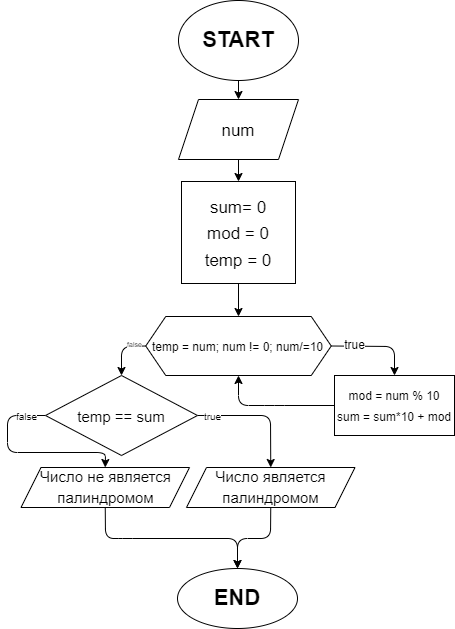

The diagram above was exported from draw.io. Its source (the exported page's mxGraphModel, read from the mxfile embedded in the PNG):
<mxGraphModel dx="892" dy="815" grid="0" gridSize="10" guides="1" tooltips="1" connect="1" arrows="1" fold="1" page="0" pageScale="1" pageWidth="827" pageHeight="1169" math="0" shadow="0">
  <root>
    <mxCell id="0" />
    <mxCell id="1" parent="0" />
    <mxCell id="2" style="edgeStyle=none;html=1;exitX=0.5;exitY=1;exitDx=0;exitDy=0;entryX=0.5;entryY=0;entryDx=0;entryDy=0;fontSize=22;" edge="1" parent="1" source="3" target="5">
      <mxGeometry relative="1" as="geometry" />
    </mxCell>
    <mxCell id="3" value="&lt;b&gt;&lt;font style=&quot;font-size: 22px&quot;&gt;START&lt;/font&gt;&lt;/b&gt;" style="ellipse;whiteSpace=wrap;html=1;" vertex="1" parent="1">
      <mxGeometry x="316" y="-34" width="120" height="80" as="geometry" />
    </mxCell>
    <mxCell id="4" value="" style="edgeStyle=none;html=1;fontSize=17;" edge="1" parent="1" source="5" target="7">
      <mxGeometry relative="1" as="geometry" />
    </mxCell>
    <mxCell id="5" value="&lt;font style=&quot;font-size: 17px&quot;&gt;num&lt;/font&gt;" style="shape=parallelogram;perimeter=parallelogramPerimeter;whiteSpace=wrap;html=1;fixedSize=1;fontSize=22;" vertex="1" parent="1">
      <mxGeometry x="316" y="65" width="120" height="60" as="geometry" />
    </mxCell>
    <mxCell id="46" style="edgeStyle=none;html=1;exitX=0.5;exitY=1;exitDx=0;exitDy=0;entryX=0.5;entryY=0;entryDx=0;entryDy=0;fontSize=17;" edge="1" parent="1" source="7" target="45">
      <mxGeometry relative="1" as="geometry" />
    </mxCell>
    <mxCell id="7" value="&lt;font style=&quot;font-size: 17px&quot;&gt;sum= 0&lt;br&gt;mod = 0&lt;br&gt;temp = 0&lt;/font&gt;" style="whiteSpace=wrap;html=1;fontSize=22;" vertex="1" parent="1">
      <mxGeometry x="319" y="147" width="114" height="102" as="geometry" />
    </mxCell>
    <mxCell id="34" style="edgeStyle=none;html=1;exitX=1;exitY=0.5;exitDx=0;exitDy=0;entryX=0.5;entryY=0;entryDx=0;entryDy=0;fontSize=14;" edge="1" parent="1" source="15" target="27">
      <mxGeometry relative="1" as="geometry">
        <Array as="points">
          <mxPoint x="408" y="381" />
        </Array>
      </mxGeometry>
    </mxCell>
    <mxCell id="43" value="true" style="edgeLabel;html=1;align=center;verticalAlign=middle;resizable=0;points=[];fontSize=10;rotation=0;" vertex="1" connectable="0" parent="34">
      <mxGeometry x="-0.7434" y="2" relative="1" as="geometry">
        <mxPoint x="-2" y="2" as="offset" />
      </mxGeometry>
    </mxCell>
    <mxCell id="35" style="edgeStyle=none;html=1;exitX=0;exitY=0.5;exitDx=0;exitDy=0;entryX=0.5;entryY=0;entryDx=0;entryDy=0;fontSize=14;" edge="1" parent="1" source="15" target="24">
      <mxGeometry relative="1" as="geometry">
        <Array as="points">
          <mxPoint x="145" y="381" />
          <mxPoint x="145" y="418" />
          <mxPoint x="243" y="418" />
        </Array>
      </mxGeometry>
    </mxCell>
    <mxCell id="44" value="false" style="edgeLabel;html=1;align=center;verticalAlign=middle;resizable=0;points=[];fontSize=10;" vertex="1" connectable="0" parent="35">
      <mxGeometry x="-0.704" y="1" relative="1" as="geometry">
        <mxPoint x="9" y="-1" as="offset" />
      </mxGeometry>
    </mxCell>
    <mxCell id="15" value="&lt;font style=&quot;font-size: 15px&quot;&gt;temp == sum&lt;/font&gt;" style="rhombus;whiteSpace=wrap;html=1;fontSize=22;" vertex="1" parent="1">
      <mxGeometry x="183" y="341" width="152" height="80" as="geometry" />
    </mxCell>
    <mxCell id="22" value="&lt;font style=&quot;font-size: 22px&quot;&gt;&lt;b&gt;END&lt;/b&gt;&lt;/font&gt;" style="ellipse;whiteSpace=wrap;html=1;fontSize=17;" vertex="1" parent="1">
      <mxGeometry x="315" y="534" width="120" height="60" as="geometry" />
    </mxCell>
    <mxCell id="36" style="edgeStyle=none;html=1;exitX=0.5;exitY=1;exitDx=0;exitDy=0;entryX=0.5;entryY=0;entryDx=0;entryDy=0;fontSize=14;" edge="1" parent="1" source="24" target="22">
      <mxGeometry relative="1" as="geometry">
        <Array as="points">
          <mxPoint x="243" y="504" />
          <mxPoint x="260" y="504" />
          <mxPoint x="375" y="504" />
        </Array>
      </mxGeometry>
    </mxCell>
    <mxCell id="24" value="&lt;font style=&quot;font-size: 15px&quot;&gt;Число не является палиндромом&lt;/font&gt;" style="shape=parallelogram;perimeter=parallelogramPerimeter;whiteSpace=wrap;html=1;fixedSize=1;fontSize=17;" vertex="1" parent="1">
      <mxGeometry x="158.5" y="433" width="168.5" height="40" as="geometry" />
    </mxCell>
    <mxCell id="38" style="edgeStyle=none;html=1;exitX=0.5;exitY=1;exitDx=0;exitDy=0;entryX=0.5;entryY=0;entryDx=0;entryDy=0;fontSize=14;" edge="1" parent="1" source="27" target="22">
      <mxGeometry relative="1" as="geometry">
        <Array as="points">
          <mxPoint x="408" y="504" />
          <mxPoint x="375" y="504" />
        </Array>
      </mxGeometry>
    </mxCell>
    <mxCell id="27" value="&lt;font style=&quot;font-size: 15px&quot;&gt;Число является палиндромом&lt;/font&gt;" style="shape=parallelogram;perimeter=parallelogramPerimeter;whiteSpace=wrap;html=1;fixedSize=1;fontSize=17;" vertex="1" parent="1">
      <mxGeometry x="324" y="433" width="168.5" height="40" as="geometry" />
    </mxCell>
    <mxCell id="47" style="edgeStyle=none;html=1;exitX=0;exitY=0.5;exitDx=0;exitDy=0;entryX=0.5;entryY=0;entryDx=0;entryDy=0;fontSize=12;" edge="1" parent="1" source="45" target="15">
      <mxGeometry relative="1" as="geometry">
        <Array as="points">
          <mxPoint x="259" y="312" />
        </Array>
      </mxGeometry>
    </mxCell>
    <mxCell id="53" value="&lt;font style=&quot;font-size: 7px&quot;&gt;false&lt;/font&gt;" style="edgeLabel;html=1;align=center;verticalAlign=middle;resizable=0;points=[];fontSize=12;" vertex="1" connectable="0" parent="47">
      <mxGeometry x="-0.3496" y="1" relative="1" as="geometry">
        <mxPoint x="6" y="-4" as="offset" />
      </mxGeometry>
    </mxCell>
    <mxCell id="50" style="edgeStyle=none;html=1;exitX=1;exitY=0.5;exitDx=0;exitDy=0;entryX=0.5;entryY=0;entryDx=0;entryDy=0;fontSize=12;" edge="1" parent="1" source="45" target="48">
      <mxGeometry relative="1" as="geometry">
        <Array as="points">
          <mxPoint x="532" y="312" />
        </Array>
      </mxGeometry>
    </mxCell>
    <mxCell id="52" value="true" style="edgeLabel;html=1;align=center;verticalAlign=middle;resizable=0;points=[];fontSize=12;" vertex="1" connectable="0" parent="50">
      <mxGeometry x="-0.5193" y="1" relative="1" as="geometry">
        <mxPoint as="offset" />
      </mxGeometry>
    </mxCell>
    <mxCell id="45" value="&lt;font style=&quot;font-size: 12px&quot;&gt;temp = num; num != 0; num/=10&lt;/font&gt;" style="shape=hexagon;perimeter=hexagonPerimeter2;whiteSpace=wrap;html=1;fixedSize=1;fontSize=17;" vertex="1" parent="1">
      <mxGeometry x="283.25" y="282" width="185.5" height="59" as="geometry" />
    </mxCell>
    <mxCell id="51" style="edgeStyle=none;html=1;exitX=0;exitY=0.5;exitDx=0;exitDy=0;entryX=0.5;entryY=1;entryDx=0;entryDy=0;fontSize=12;" edge="1" parent="1" source="48" target="45">
      <mxGeometry relative="1" as="geometry">
        <Array as="points">
          <mxPoint x="412" y="371" />
          <mxPoint x="376" y="371" />
        </Array>
      </mxGeometry>
    </mxCell>
    <mxCell id="48" value="&lt;font style=&quot;font-size: 12px&quot;&gt;mod = num % 10&lt;br&gt;sum = sum*10 + mod&lt;br&gt;&lt;/font&gt;" style="whiteSpace=wrap;html=1;fontSize=17;" vertex="1" parent="1">
      <mxGeometry x="472" y="341" width="120" height="60" as="geometry" />
    </mxCell>
  </root>
</mxGraphModel>